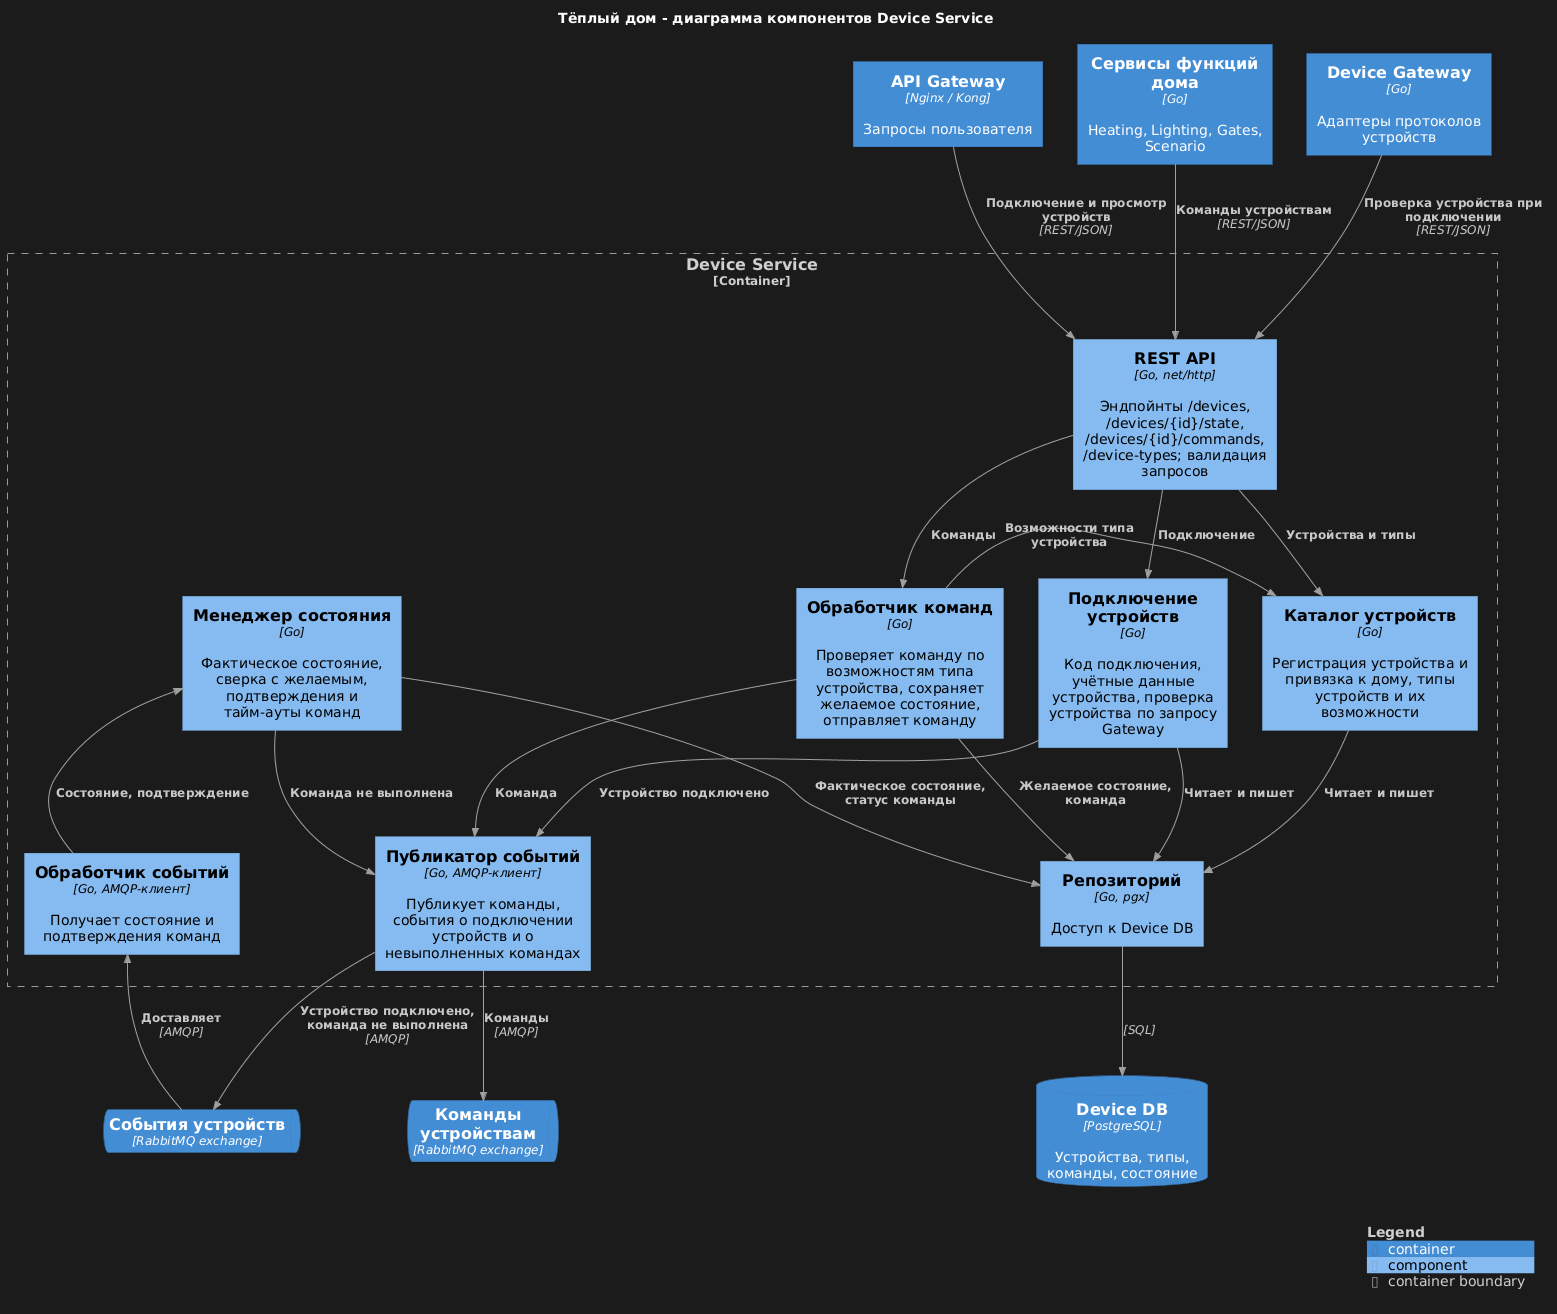

The diagram above was rendered by PlantUML. Its source (embedded in the PNG):
@startuml
!$LEGEND_TITLE_COLOR = "#D0D0D0"
!include https://raw.githubusercontent.com/plantuml-stdlib/C4-PlantUML/master/C4_Component.puml
UpdateBoundaryStyle($elementName="", $fontColor="#D0D0D0", $borderColor="#9A9A9A")
UpdateBoundaryStyle($elementName="system", $fontColor="#D0D0D0", $borderColor="#9A9A9A")
UpdateBoundaryStyle($elementName="container", $fontColor="#D0D0D0", $borderColor="#9A9A9A")
UpdateRelStyle($textColor="#C8C8C8", $lineColor="#A0A0A0")
skinparam legendBackgroundColor #1B1B1B
skinparam legendBorderColor #1B1B1B

title Тёплый дом - диаграмма компонентов Device Service

Container(api_gw, "API Gateway", "Nginx / Kong", "Запросы пользователя")
Container(functions, "Сервисы функций дома", "Go", "Heating, Lighting, Gates, Scenario")
Container(gateway, "Device Gateway", "Go", "Адаптеры протоколов устройств")
ContainerDb(device_db, "Device DB", "PostgreSQL", "Устройства, типы, команды, состояние")
ContainerQueue(q_commands, "Команды устройствам", "RabbitMQ exchange")
ContainerQueue(q_events, "События устройств", "RabbitMQ exchange")

Container_Boundary(device, "Device Service") {
    Component(api, "REST API", "Go, net/http", "Эндпойнты /devices, /devices/{id}/state, /devices/{id}/commands, /device-types; валидация запросов")

    Component(catalog, "Каталог устройств", "Go", "Регистрация устройства и привязка к дому, типы устройств и их возможности")
    Component(onboarding, "Подключение устройств", "Go", "Код подключения, учётные данные устройства, проверка устройства по запросу Gateway")
    Component(commands, "Обработчик команд", "Go", "Проверяет команду по возможностям типа устройства, сохраняет желаемое состояние, отправляет команду")
    Component(state, "Менеджер состояния", "Go", "Фактическое состояние, сверка с желаемым, подтверждения и тайм-ауты команд")

    Component(repo, "Репозиторий", "Go, pgx", "Доступ к Device DB")
    Component(publisher, "Публикатор событий", "Go, AMQP-клиент", "Публикует команды, события о подключении устройств и о невыполненных командах")
    Component(consumer, "Обработчик событий", "Go, AMQP-клиент", "Получает состояние и подтверждения команд")
}

Rel_D(api_gw, api, "Подключение и просмотр устройств", "REST/JSON")
Rel_D(functions, api, "Команды устройствам", "REST/JSON")
Rel_D(gateway, api, "Проверка устройства при подключении", "REST/JSON")

Rel_D(api, catalog, "Устройства и типы")
Rel_D(api, onboarding, "Подключение")
Rel_D(api, commands, "Команды")

Rel_D(catalog, repo, "Читает и пишет")
Rel_D(onboarding, repo, "Читает и пишет")
Rel_D(onboarding, publisher, "Устройство подключено")
Rel_R(commands, catalog, "Возможности типа устройства")
Rel_D(commands, repo, "Желаемое состояние, команда")
Rel_D(commands, publisher, "Команда")

Rel_U(consumer, state, "Состояние, подтверждение")
Rel_D(state, repo, "Фактическое состояние, статус команды")
Rel_R(state, publisher, "Команда не выполнена")

Rel_D(repo, device_db, "", "SQL")
Rel_D(publisher, q_commands, "Команды", "AMQP")
Rel_D(publisher, q_events, "Устройство подключено, команда не выполнена", "AMQP")
Rel_U(q_events, consumer, "Доставляет", "AMQP")

SHOW_LEGEND()
@enduml